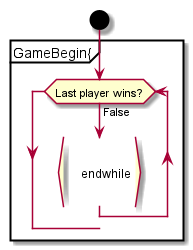

The diagram above was rendered by PlantUML. Its source (embedded in the PNG):
@startuml
start
partition GameBegin{
    while (Last player wins?) is (False)
        :
    endwhile
}


@enduml